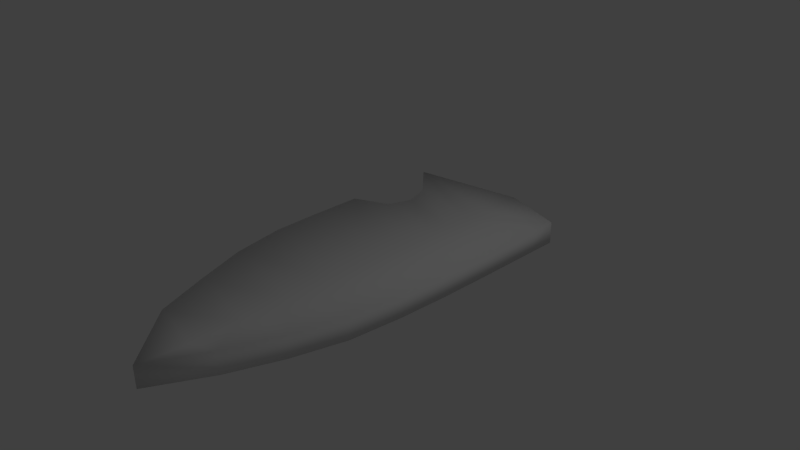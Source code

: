 # Source: surfshield.blend  (saved by Blender 2.74.0; exported with 4.5.12 LTS)
import bpy
from mathutils import Matrix  # noqa: F401  (used for matrix-valued properties, if any)

bpy.ops.wm.read_factory_settings(use_empty=True)
scene = bpy.context.scene
scene.name = 'Scene'

# ---- collections
col_collection_1 = bpy.data.collections.new('Collection 1'); scene.collection.children.link(col_collection_1)

# ---- materials (node trees are filled in below, after node groups)
mat_material = bpy.data.materials.new('Material')
mat_material.alpha_threshold = 0.0
mat_material.use_transparent_shadow = False
mat_material.roughness = 0.5
mat_material.line_color = (0.0, 0.0, 0.0, 1.0)

# ---- material node trees

# ---- world
world_world = bpy.data.worlds.new('World'); scene.world = world_world
world_world.color = (0.05088, 0.05088, 0.05088)
world_world.use_sun_shadow = False
world_world.sun_shadow_jitter_overblur = 0.0
world_world.cycles.sampling_method = 'MANUAL'
world_world.cycles.sample_map_resolution = 256

# ---- cameras
cam_camera = bpy.data.cameras.new('Camera')
cam_camera.clip_end = 100.0
cam_camera.lens = 35.0
cam_camera.sensor_width = 32.0
cam_camera.sensor_height = 18.0
cam_camera.ortho_scale = 7.314
cam_camera.dof.focus_distance = 0.0
cam_camera.dof.aperture_fstop = 128.0

# ---- lights
light_lamp = bpy.data.lights.new('Lamp', 'POINT')
light_lamp.transmission_factor = 0.0
light_lamp.cutoff_distance = 30.0
light_lamp.energy = 100.0
light_lamp.shadow_buffer_clip_start = 1.001
light_lamp.shadow_soft_size = 0.1
light_lamp.shadow_maximum_resolution = 0.006
light_lamp.use_absolute_resolution = True
light_lamp.cycles.use_multiple_importance_sampling = False

# ---- meshes
me_cube = bpy.data.meshes.new('Cube')
me_cube.from_pydata([(-1.178, -0.6409, -0.1519), (-1.178, -0.6409, 0.1519), (-1.078, -1.331, -0.1799), (-0.8501, -2.02, -0.2092), (-0.5718, -2.71, -0.219), (-1.078, -1.331, 0.1239), (-0.8501, -2.02, 0.0946), (-0.5718, -2.71, 0.08477), (-1.213, 2.101, -0.1519), (-0.7877, 1.415, -0.261), (-1.213, 0.7299, -0.1519), (-1.206, 0.04451, -0.1519), (-1.213, 2.101, 0.1519), (-0.7877, 1.415, 0.04287), (-1.213, 0.7299, 0.1519), (-1.206, 0.04451, 0.1519), (-0.8875, 1.073, -0.2435), (-0.8875, 1.073, 0.06029), (-0.8875, 1.758, -0.2435), (-0.8875, 1.758, 0.06029), (0.0, 2.786, -0.4021), (1.178, -0.6409, -0.1519), (0.0, 2.786, -0.09827), (0.0, -3.4, -0.04692), (0.0, -3.4, -0.3507), (1.178, -0.6409, 0.1519), (0.0, -0.6409, -0.4021), (0.0, -0.6409, -0.09827), (0.0, -1.331, -0.4021), (0.0, -2.02, -0.4021), (0.0, -2.71, -0.4021), (1.078, -1.331, -0.1799), (0.8501, -2.02, -0.2092), (0.5718, -2.71, -0.219), (1.078, -1.331, 0.1239), (0.8501, -2.02, 0.0946), (0.5718, -2.71, 0.08477), (0.0, -2.71, -0.0966), (0.0, -2.02, -0.09827), (0.0, -1.331, -0.09827), (1.213, 2.101, -0.1519), (1.213, 1.415, -0.1519), (1.213, 0.7299, -0.1519), (1.206, 0.04451, -0.1519), (1.213, 2.101, 0.1519), (1.213, 1.415, 0.1519), (1.213, 0.7299, 0.1519), (1.206, 0.04451, 0.1519), (0.0, 2.101, -0.4021), (0.0, 1.415, -0.4021), (0.0, 0.7299, -0.4021), (0.0, 0.04451, -0.4021), (0.0, 0.04451, -0.09827), (0.0, 0.7299, -0.09827), (0.0, 1.415, -0.09827), (0.0, 2.101, -0.09827), (1.213, 1.073, -0.1519), (1.213, 1.073, 0.1519), (0.0, 1.073, -0.4021), (0.0, 1.073, -0.09827), (1.213, 1.758, -0.1519), (1.213, 1.758, 0.1519), (0.0, 1.758, -0.4021), (0.0, 1.758, -0.09827)], [], [(15, 11, 0, 1), (11, 51, 26, 0), (15, 1, 27, 52), (7, 4, 24, 23), (0, 26, 28, 2), (2, 28, 29, 3), (3, 29, 30, 4), (27, 1, 5, 39), (39, 5, 6, 38), (38, 6, 7, 37), (1, 0, 2, 5), (5, 2, 3, 6), (6, 3, 4, 7), (22, 20, 8, 12), (19, 18, 9, 13), (17, 16, 10, 14), (14, 10, 11, 15), (18, 62, 49, 9), (16, 58, 50, 10), (10, 50, 51, 11), (19, 13, 54, 63), (17, 14, 53, 59), (14, 15, 52, 53), (4, 30, 24), (37, 7, 23), (20, 48, 8), (22, 12, 55), (13, 9, 16, 17), (9, 49, 58, 16), (13, 17, 59, 54), (12, 8, 18, 19), (8, 48, 62, 18), (12, 19, 63, 55), (47, 25, 21, 43), (43, 21, 26, 51), (47, 52, 27, 25), (36, 23, 24, 33), (21, 31, 28, 26), (31, 32, 29, 28), (32, 33, 30, 29), (27, 39, 34, 25), (39, 38, 35, 34), (38, 37, 36, 35), (25, 34, 31, 21), (34, 35, 32, 31), (35, 36, 33, 32), (22, 44, 40, 20), (61, 45, 41, 60), (57, 46, 42, 56), (46, 47, 43, 42), (60, 41, 49, 62), (56, 42, 50, 58), (42, 43, 51, 50), (61, 63, 54, 45), (57, 59, 53, 46), (46, 53, 52, 47), (33, 24, 30), (37, 23, 36), (20, 40, 48), (22, 55, 44), (45, 57, 56, 41), (41, 56, 58, 49), (45, 54, 59, 57), (44, 61, 60, 40), (40, 60, 62, 48), (44, 55, 63, 61)])
me_cube.polygons.foreach_set('use_smooth', [True] * 66)
_uv = me_cube.uv_layers.new(name='UVMap')
_uv.uv.foreach_set('vector', [0.8848, 0.1072, 0.9353, 0.1095, 0.9301, 0.2176, 0.8797, 0.2153, 0.8053, 0.5563, 0.6049, 0.5568, 0.6049, 0.4461, 0.8006, 0.4456, 0.001072, 0.5564, 0.005734, 0.4456, 0.2014, 0.4461, 0.2014, 0.5568, 0.8743, 0.5639, 0.9247, 0.5662, 0.9404, 0.6986, 0.8899, 0.6963, 0.8006, 0.4456, 0.6049, 0.4461, 0.6049, 0.3346, 0.7839, 0.3341, 0.7839, 0.3341, 0.6049, 0.3346, 0.6049, 0.2231, 0.7461, 0.2227, 0.7461, 0.2227, 0.6049, 0.2231, 0.6049, 0.1116, 0.6998, 0.1112, 0.2014, 0.4461, 0.005734, 0.4456, 0.02241, 0.3341, 0.2014, 0.3346, 0.2014, 0.3346, 0.02241, 0.3341, 0.06025, 0.2227, 0.2014, 0.2231, 0.2014, 0.2231, 0.06025, 0.2227, 0.1065, 0.1112, 0.2014, 0.1116, 0.8797, 0.2153, 0.9301, 0.2176, 0.9295, 0.3296, 0.879, 0.3273, 0.879, 0.3273, 0.9295, 0.3296, 0.9288, 0.4469, 0.8783, 0.4446, 0.8783, 0.4446, 0.9288, 0.4469, 0.9247, 0.5662, 0.8743, 0.5639, 0.924, 0.7073, 0.9737, 0.6986, 0.9737, 0.9249, 0.924, 0.9337, 0.9907, 0.1108, 0.9404, 0.1067, 0.9425, 0.04895, 0.9928, 0.05311, 0.9404, 0.1884, 0.9899, 0.1789, 0.9899, 0.2559, 0.9404, 0.2653, 0.8899, 0.0, 0.9404, 0.002267, 0.9353, 0.1095, 0.8848, 0.1072, 0.7523, 0.8335, 0.6049, 0.8338, 0.6049, 0.7784, 0.7357, 0.7781, 0.7523, 0.7227, 0.6049, 0.723, 0.6049, 0.6676, 0.8063, 0.6671, 0.8063, 0.6671, 0.6049, 0.6676, 0.6049, 0.5568, 0.8053, 0.5563, 0.054, 0.8335, 0.07059, 0.7781, 0.2014, 0.7784, 0.2014, 0.8338, 0.054, 0.7227, 2.378e-07, 0.6671, 0.2014, 0.6676, 0.2014, 0.723, 2.378e-07, 0.6671, 0.001072, 0.5564, 0.2014, 0.5568, 0.2014, 0.6676, 0.6998, 0.1112, 0.6049, 0.1116, 0.6049, 0.0, 0.2014, 0.1116, 0.1065, 0.1112, 0.2015, 0.0, 0.6049, 1.0, 0.6049, 0.8892, 0.8063, 0.8887, 0.2014, 1.0, 0.0, 0.8887, 0.2014, 0.8892, 0.9928, 0.05311, 0.9425, 0.04895, 0.9497, 0.0, 1.0, 0.004162, 0.7357, 0.7781, 0.6049, 0.7784, 0.6049, 0.723, 0.7523, 0.7227, 0.07059, 0.7781, 0.054, 0.7227, 0.2014, 0.723, 0.2014, 0.7784, 1.0, 0.1789, 0.9497, 0.1748, 0.9404, 0.1067, 0.9907, 0.1108, 0.8063, 0.8887, 0.6049, 0.8892, 0.6049, 0.8338, 0.7523, 0.8335, 0.0, 0.8887, 0.054, 0.8335, 0.2014, 0.8338, 0.2014, 0.8892, 0.8117, 0.5759, 0.8077, 0.4652, 0.8582, 0.4635, 0.8622, 0.5741, 0.4042, 0.5564, 0.4089, 0.4456, 0.6049, 0.4461, 0.6049, 0.5568, 0.4021, 0.5564, 0.2014, 0.5568, 0.2014, 0.4461, 0.3974, 0.4456, 0.8063, 0.1225, 0.8238, 0.001745, 0.8743, 0.0, 0.8568, 0.1208, 0.4089, 0.4456, 0.4256, 0.3341, 0.6049, 0.3346, 0.6049, 0.4461, 0.4256, 0.3341, 0.4635, 0.2227, 0.6049, 0.2231, 0.6049, 0.3346, 0.4635, 0.2227, 0.5097, 0.1112, 0.6049, 0.1116, 0.6049, 0.2231, 0.2014, 0.4461, 0.2014, 0.3346, 0.3807, 0.3341, 0.3974, 0.4456, 0.2014, 0.3346, 0.2014, 0.2231, 0.3428, 0.2227, 0.3807, 0.3341, 0.2014, 0.2231, 0.2014, 0.1116, 0.2966, 0.1112, 0.3428, 0.2227, 0.8077, 0.4652, 0.8082, 0.3526, 0.8587, 0.3509, 0.8582, 0.4635, 0.8082, 0.3526, 0.8089, 0.2379, 0.8594, 0.2362, 0.8587, 0.3509, 0.8089, 0.2379, 0.8063, 0.1225, 0.8568, 0.1208, 0.8594, 0.2362, 0.924, 0.7072, 0.924, 0.936, 0.8743, 0.9273, 0.8743, 0.6986, 0.8218, 0.8514, 0.8198, 0.7963, 0.8703, 0.7946, 0.8723, 0.8497, 0.8178, 0.7413, 0.8158, 0.6862, 0.8662, 0.6844, 0.8682, 0.7395, 0.8158, 0.6862, 0.8117, 0.5759, 0.8622, 0.5741, 0.8662, 0.6844, 0.4032, 0.8333, 0.4032, 0.7779, 0.6049, 0.7784, 0.6049, 0.8338, 0.4032, 0.7225, 0.4032, 0.6672, 0.6049, 0.6676, 0.6049, 0.723, 0.4032, 0.6672, 0.4042, 0.5564, 0.6049, 0.5568, 0.6049, 0.6676, 0.4032, 0.8333, 0.2014, 0.8338, 0.2014, 0.7784, 0.4032, 0.7779, 0.4032, 0.7226, 0.2014, 0.723, 0.2014, 0.6676, 0.4032, 0.6672, 0.4032, 0.6672, 0.2014, 0.6676, 0.2014, 0.5568, 0.4021, 0.5564, 0.5097, 0.1112, 0.6049, 0.0, 0.6049, 0.1116, 0.2014, 0.1116, 0.2015, 0.0, 0.2966, 0.1112, 0.6049, 1.0, 0.4032, 0.8887, 0.6049, 0.8892, 0.2014, 1.0, 0.2014, 0.8892, 0.4032, 0.8887, 0.8198, 0.7963, 0.8178, 0.7413, 0.8682, 0.7395, 0.8703, 0.7946, 0.4032, 0.7779, 0.4032, 0.7225, 0.6049, 0.723, 0.6049, 0.7784, 0.4032, 0.7779, 0.2014, 0.7784, 0.2014, 0.723, 0.4032, 0.7226, 0.8238, 0.9065, 0.8218, 0.8514, 0.8723, 0.8497, 0.8743, 0.9048, 0.4032, 0.8887, 0.4032, 0.8333, 0.6049, 0.8338, 0.6049, 0.8892, 0.4032, 0.8887, 0.2014, 0.8892, 0.2014, 0.8338, 0.4032, 0.8333])
me_cube.materials.append(mat_material)
me_cube.use_remesh_preserve_volume = False
me_cube.use_remesh_preserve_attributes = False
me_cube.use_mirror_vertex_groups = False
me_cube.update()

# ---- objects
ob_cube = bpy.data.objects.new('Cube', me_cube)
ob_lamp = bpy.data.objects.new('Lamp', light_lamp)
ob_camera = bpy.data.objects.new('Camera', cam_camera)

# ---- transforms, parenting, visibility, modifiers, constraints
ob_cube.location = (0.0, 0.0, 0.0)
ob_cube.lock_rotations_4d = False
ob_cube.empty_display_type = 'ARROWS'
ob_cube.lineart.crease_threshold = 0.0
ob_lamp.location = (4.076, 1.005, 5.904)
ob_lamp.rotation_euler = (0.6503, 0.05522, 1.866)
ob_lamp.lock_rotations_4d = False
ob_lamp.empty_display_type = 'ARROWS'
ob_lamp.color = (0.0, 0.0, 0.0, 0.0)
ob_lamp.lineart.crease_threshold = 0.0
ob_camera.location = (7.481, -6.508, 5.344)
ob_camera.rotation_euler = (1.109, 0.01082, 0.8149)
ob_camera.lock_rotations_4d = False
ob_camera.empty_display_type = 'ARROWS'
ob_camera.color = (0.0, 0.0, 0.0, 0.0)
ob_camera.display_type = 'WIRE'
ob_camera.lineart.crease_threshold = 0.0

# ---- collection membership
col_collection_1.objects.link(ob_cube)
col_collection_1.objects.link(ob_lamp)
col_collection_1.objects.link(ob_camera)

# ---- scene / render settings (as saved in the file)
scene.camera = ob_camera
scene.frame_start = 1; scene.frame_end = 250; scene.frame_set(2)
scene.render.engine = 'BLENDER_EEVEE_NEXT'
scene.render.resolution_percentage = 50
scene.render.dither_intensity = 0.0
scene.cycles.use_denoising = False
scene.cycles.samples = 10
scene.cycles.sampling_pattern = 'TABULATED_SOBOL'
scene.cycles.light_sampling_threshold = 0.0
scene.cycles.use_adaptive_sampling = False
scene.cycles.use_light_tree = False
scene.cycles.blur_glossy = 0.0
scene.cycles.volume_bounces = 1
scene.cycles.pixel_filter_type = 'GAUSSIAN'
scene.cycles.sample_clamp_indirect = 0.0
scene.view_settings.view_transform = 'Standard'
bpy.context.view_layer.update()
